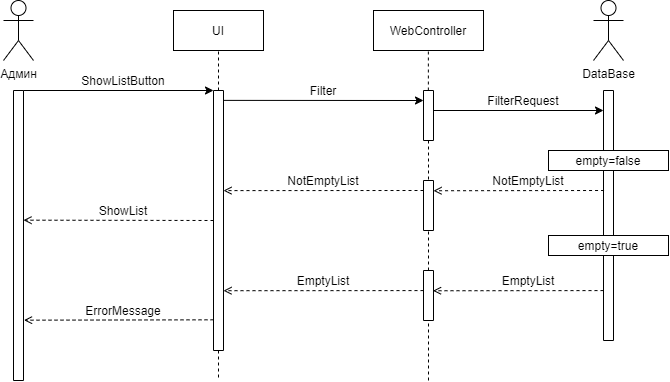

The diagram above was exported from draw.io. Its source (the exported page's mxGraphModel, read from the mxfile embedded in the PNG):
<mxGraphModel dx="865" dy="483" grid="1" gridSize="10" guides="1" tooltips="1" connect="1" arrows="1" fold="1" page="1" pageScale="1" pageWidth="827" pageHeight="1169" math="0" shadow="0">
  <root>
    <mxCell id="0" />
    <mxCell id="1" parent="0" />
    <mxCell id="e4PXw122mJy4WIJf4teU-60" value="DataBase" style="shape=umlActor;verticalLabelPosition=bottom;verticalAlign=top;html=1;outlineConnect=0;strokeColor=#000000;fillColor=#FFFFFF;" vertex="1" parent="1">
      <mxGeometry x="710" y="60" width="30" height="60" as="geometry" />
    </mxCell>
    <mxCell id="e4PXw122mJy4WIJf4teU-61" value="Админ" style="shape=umlActor;verticalLabelPosition=bottom;verticalAlign=top;html=1;outlineConnect=0;strokeColor=#000000;fillColor=#FFFFFF;" vertex="1" parent="1">
      <mxGeometry x="120" y="60" width="30" height="60" as="geometry" />
    </mxCell>
    <mxCell id="e4PXw122mJy4WIJf4teU-63" value="" style="rounded=0;whiteSpace=wrap;html=1;strokeColor=#000000;fillColor=#FFFFFF;direction=south;" vertex="1" parent="1">
      <mxGeometry x="130" y="150" width="10" height="290" as="geometry" />
    </mxCell>
    <mxCell id="e4PXw122mJy4WIJf4teU-64" value="UI" style="rounded=0;whiteSpace=wrap;html=1;strokeColor=#000000;fillColor=#FFFFFF;" vertex="1" parent="1">
      <mxGeometry x="290" y="70" width="90" height="40" as="geometry" />
    </mxCell>
    <mxCell id="e4PXw122mJy4WIJf4teU-65" value="WebController" style="rounded=0;whiteSpace=wrap;html=1;strokeColor=#000000;fillColor=#FFFFFF;" vertex="1" parent="1">
      <mxGeometry x="490" y="70" width="110" height="40" as="geometry" />
    </mxCell>
    <mxCell id="e4PXw122mJy4WIJf4teU-66" value="" style="endArrow=none;dashed=1;html=1;strokeWidth=1;entryX=0.5;entryY=1;entryDx=0;entryDy=0;" edge="1" parent="1" target="e4PXw122mJy4WIJf4teU-64">
      <mxGeometry width="50" height="50" relative="1" as="geometry">
        <mxPoint x="335" y="150" as="sourcePoint" />
        <mxPoint x="520" y="190" as="targetPoint" />
      </mxGeometry>
    </mxCell>
    <mxCell id="e4PXw122mJy4WIJf4teU-67" value="" style="rounded=0;whiteSpace=wrap;html=1;strokeColor=#000000;fillColor=#FFFFFF;direction=south;" vertex="1" parent="1">
      <mxGeometry x="330" y="150" width="10" height="260" as="geometry" />
    </mxCell>
    <mxCell id="e4PXw122mJy4WIJf4teU-68" value="" style="endArrow=none;dashed=1;html=1;strokeWidth=1;exitX=1;exitY=0.5;exitDx=0;exitDy=0;" edge="1" parent="1" source="e4PXw122mJy4WIJf4teU-67">
      <mxGeometry width="50" height="50" relative="1" as="geometry">
        <mxPoint x="340" y="400" as="sourcePoint" />
        <mxPoint x="335" y="440" as="targetPoint" />
      </mxGeometry>
    </mxCell>
    <mxCell id="e4PXw122mJy4WIJf4teU-69" value="" style="endArrow=classic;html=1;strokeWidth=1;entryX=0;entryY=1;entryDx=0;entryDy=0;exitX=0;exitY=0;exitDx=0;exitDy=0;" edge="1" parent="1" source="e4PXw122mJy4WIJf4teU-63" target="e4PXw122mJy4WIJf4teU-67">
      <mxGeometry width="50" height="50" relative="1" as="geometry">
        <mxPoint x="150" y="150" as="sourcePoint" />
        <mxPoint x="370" y="250" as="targetPoint" />
      </mxGeometry>
    </mxCell>
    <mxCell id="e4PXw122mJy4WIJf4teU-70" value="" style="rounded=0;whiteSpace=wrap;html=1;strokeColor=#000000;fillColor=#FFFFFF;direction=south;" vertex="1" parent="1">
      <mxGeometry x="540" y="150" width="10" height="50" as="geometry" />
    </mxCell>
    <mxCell id="e4PXw122mJy4WIJf4teU-73" value="" style="endArrow=none;dashed=1;html=1;strokeWidth=1;entryX=0.5;entryY=1;entryDx=0;entryDy=0;" edge="1" parent="1">
      <mxGeometry width="50" height="50" relative="1" as="geometry">
        <mxPoint x="544.86" y="150" as="sourcePoint" />
        <mxPoint x="544.86" y="110" as="targetPoint" />
      </mxGeometry>
    </mxCell>
    <mxCell id="e4PXw122mJy4WIJf4teU-74" value="" style="rounded=0;whiteSpace=wrap;html=1;strokeColor=#000000;fillColor=#FFFFFF;direction=south;" vertex="1" parent="1">
      <mxGeometry x="540" y="240" width="10" height="50" as="geometry" />
    </mxCell>
    <mxCell id="e4PXw122mJy4WIJf4teU-76" value="" style="rounded=0;whiteSpace=wrap;html=1;strokeColor=#000000;fillColor=#FFFFFF;direction=south;" vertex="1" parent="1">
      <mxGeometry x="540" y="330" width="10" height="50" as="geometry" />
    </mxCell>
    <mxCell id="e4PXw122mJy4WIJf4teU-78" value="" style="endArrow=classic;html=1;strokeWidth=1;entryX=0;entryY=1;entryDx=0;entryDy=0;exitX=0.038;exitY=-0.059;exitDx=0;exitDy=0;exitPerimeter=0;" edge="1" parent="1" source="e4PXw122mJy4WIJf4teU-67">
      <mxGeometry width="50" height="50" relative="1" as="geometry">
        <mxPoint x="350" y="160" as="sourcePoint" />
        <mxPoint x="540" y="160.00000000000034" as="targetPoint" />
      </mxGeometry>
    </mxCell>
    <mxCell id="e4PXw122mJy4WIJf4teU-79" value="" style="rounded=0;whiteSpace=wrap;html=1;strokeColor=#000000;fillColor=#FFFFFF;direction=south;" vertex="1" parent="1">
      <mxGeometry x="720" y="150" width="10" height="250" as="geometry" />
    </mxCell>
    <mxCell id="e4PXw122mJy4WIJf4teU-80" value="" style="endArrow=classic;html=1;strokeWidth=1;entryX=0;entryY=1;entryDx=0;entryDy=0;" edge="1" parent="1">
      <mxGeometry width="50" height="50" relative="1" as="geometry">
        <mxPoint x="550" y="170" as="sourcePoint" />
        <mxPoint x="720" y="170.00000000000034" as="targetPoint" />
      </mxGeometry>
    </mxCell>
    <mxCell id="e4PXw122mJy4WIJf4teU-81" value="Filter" style="text;html=1;strokeColor=none;fillColor=none;align=center;verticalAlign=middle;whiteSpace=wrap;rounded=0;" vertex="1" parent="1">
      <mxGeometry x="420" y="140" width="40" height="20" as="geometry" />
    </mxCell>
    <mxCell id="e4PXw122mJy4WIJf4teU-82" value="ShowListButton" style="text;html=1;strokeColor=none;fillColor=none;align=center;verticalAlign=middle;whiteSpace=wrap;rounded=0;" vertex="1" parent="1">
      <mxGeometry x="220" y="130" width="40" height="20" as="geometry" />
    </mxCell>
    <mxCell id="e4PXw122mJy4WIJf4teU-83" value="FilterRequest" style="text;html=1;strokeColor=none;fillColor=none;align=center;verticalAlign=middle;whiteSpace=wrap;rounded=0;" vertex="1" parent="1">
      <mxGeometry x="620" y="150" width="40" height="20" as="geometry" />
    </mxCell>
    <mxCell id="e4PXw122mJy4WIJf4teU-84" value="empty=false" style="rounded=0;whiteSpace=wrap;html=1;strokeColor=#000000;fillColor=#FFFFFF;" vertex="1" parent="1">
      <mxGeometry x="665" y="210" width="120" height="20" as="geometry" />
    </mxCell>
    <mxCell id="e4PXw122mJy4WIJf4teU-85" value="" style="endArrow=open;html=1;strokeWidth=1;dashed=1;exitX=0.4;exitY=0.944;exitDx=0;exitDy=0;exitPerimeter=0;entryX=0.205;entryY=-0.002;entryDx=0;entryDy=0;entryPerimeter=0;endFill=0;" edge="1" parent="1" source="e4PXw122mJy4WIJf4teU-79" target="e4PXw122mJy4WIJf4teU-74">
      <mxGeometry width="50" height="50" relative="1" as="geometry">
        <mxPoint x="460" y="340" as="sourcePoint" />
        <mxPoint x="510" y="290" as="targetPoint" />
      </mxGeometry>
    </mxCell>
    <mxCell id="e4PXw122mJy4WIJf4teU-86" value="" style="endArrow=open;html=1;strokeWidth=1;dashed=1;exitX=0.427;exitY=0.96;exitDx=0;exitDy=0;exitPerimeter=0;entryX=0.385;entryY=0;entryDx=0;entryDy=0;entryPerimeter=0;endFill=0;" edge="1" parent="1" target="e4PXw122mJy4WIJf4teU-67">
      <mxGeometry width="50" height="50" relative="1" as="geometry">
        <mxPoint x="540.0000000000001" y="249.9999999999999" as="sourcePoint" />
        <mxPoint x="369.6" y="250.01999999999998" as="targetPoint" />
      </mxGeometry>
    </mxCell>
    <mxCell id="e4PXw122mJy4WIJf4teU-87" value="NotEmptyList" style="text;html=1;strokeColor=none;fillColor=none;align=center;verticalAlign=middle;whiteSpace=wrap;rounded=0;" vertex="1" parent="1">
      <mxGeometry x="625" y="230" width="40" height="20" as="geometry" />
    </mxCell>
    <mxCell id="e4PXw122mJy4WIJf4teU-88" value="NotEmptyList" style="text;html=1;strokeColor=none;fillColor=none;align=center;verticalAlign=middle;whiteSpace=wrap;rounded=0;" vertex="1" parent="1">
      <mxGeometry x="420" y="230" width="40" height="20" as="geometry" />
    </mxCell>
    <mxCell id="e4PXw122mJy4WIJf4teU-89" value="" style="endArrow=open;html=1;strokeWidth=1;dashed=1;entryX=0.385;entryY=0;entryDx=0;entryDy=0;entryPerimeter=0;endFill=0;" edge="1" parent="1">
      <mxGeometry width="50" height="50" relative="1" as="geometry">
        <mxPoint x="330" y="280" as="sourcePoint" />
        <mxPoint x="140" y="279.6799999999999" as="targetPoint" />
      </mxGeometry>
    </mxCell>
    <mxCell id="e4PXw122mJy4WIJf4teU-90" value="ShowList" style="text;html=1;strokeColor=none;fillColor=none;align=center;verticalAlign=middle;whiteSpace=wrap;rounded=0;" vertex="1" parent="1">
      <mxGeometry x="220" y="260" width="40" height="20" as="geometry" />
    </mxCell>
    <mxCell id="e4PXw122mJy4WIJf4teU-91" value="empty=true" style="rounded=0;whiteSpace=wrap;html=1;strokeColor=#000000;fillColor=#FFFFFF;" vertex="1" parent="1">
      <mxGeometry x="665" y="295" width="120" height="20" as="geometry" />
    </mxCell>
    <mxCell id="e4PXw122mJy4WIJf4teU-92" value="" style="endArrow=open;html=1;strokeWidth=1;dashed=1;exitX=0.417;exitY=0.95;exitDx=0;exitDy=0;exitPerimeter=0;entryX=0.205;entryY=-0.002;entryDx=0;entryDy=0;entryPerimeter=0;endFill=0;" edge="1" parent="1">
      <mxGeometry width="50" height="50" relative="1" as="geometry">
        <mxPoint x="719.9999999999998" y="350.08000000000004" as="sourcePoint" />
        <mxPoint x="549.52" y="350.25" as="targetPoint" />
      </mxGeometry>
    </mxCell>
    <mxCell id="e4PXw122mJy4WIJf4teU-93" value="EmptyList" style="text;html=1;strokeColor=none;fillColor=none;align=center;verticalAlign=middle;whiteSpace=wrap;rounded=0;" vertex="1" parent="1">
      <mxGeometry x="624.5" y="330" width="40" height="20" as="geometry" />
    </mxCell>
    <mxCell id="e4PXw122mJy4WIJf4teU-94" value="" style="endArrow=open;html=1;strokeWidth=1;dashed=1;exitX=0.417;exitY=0.95;exitDx=0;exitDy=0;exitPerimeter=0;entryX=0.77;entryY=0;entryDx=0;entryDy=0;entryPerimeter=0;endFill=0;" edge="1" parent="1" target="e4PXw122mJy4WIJf4teU-67">
      <mxGeometry width="50" height="50" relative="1" as="geometry">
        <mxPoint x="540" y="350.08000000000004" as="sourcePoint" />
        <mxPoint x="369.52" y="350.25" as="targetPoint" />
      </mxGeometry>
    </mxCell>
    <mxCell id="e4PXw122mJy4WIJf4teU-95" value="EmptyList" style="text;html=1;strokeColor=none;fillColor=none;align=center;verticalAlign=middle;whiteSpace=wrap;rounded=0;" vertex="1" parent="1">
      <mxGeometry x="420" y="330" width="40" height="20" as="geometry" />
    </mxCell>
    <mxCell id="e4PXw122mJy4WIJf4teU-96" value="" style="endArrow=open;html=1;strokeWidth=1;dashed=1;exitX=0.417;exitY=0.95;exitDx=0;exitDy=0;exitPerimeter=0;endFill=0;entryX=0.792;entryY=-0.052;entryDx=0;entryDy=0;entryPerimeter=0;" edge="1" parent="1" target="e4PXw122mJy4WIJf4teU-63">
      <mxGeometry width="50" height="50" relative="1" as="geometry">
        <mxPoint x="330" y="379.31000000000006" as="sourcePoint" />
        <mxPoint x="150" y="379" as="targetPoint" />
      </mxGeometry>
    </mxCell>
    <mxCell id="e4PXw122mJy4WIJf4teU-97" value="ErrorMessage" style="text;html=1;strokeColor=none;fillColor=none;align=center;verticalAlign=middle;whiteSpace=wrap;rounded=0;" vertex="1" parent="1">
      <mxGeometry x="220" y="360" width="40" height="20" as="geometry" />
    </mxCell>
    <mxCell id="e4PXw122mJy4WIJf4teU-99" value="" style="endArrow=none;dashed=1;html=1;strokeWidth=1;exitX=1;exitY=0.5;exitDx=0;exitDy=0;entryX=0;entryY=0.5;entryDx=0;entryDy=0;" edge="1" parent="1" source="e4PXw122mJy4WIJf4teU-70" target="e4PXw122mJy4WIJf4teU-74">
      <mxGeometry width="50" height="50" relative="1" as="geometry">
        <mxPoint x="554.8600000000001" y="160" as="sourcePoint" />
        <mxPoint x="560" y="210" as="targetPoint" />
      </mxGeometry>
    </mxCell>
    <mxCell id="e4PXw122mJy4WIJf4teU-100" value="" style="endArrow=none;dashed=1;html=1;strokeWidth=1;entryX=1;entryY=0.5;entryDx=0;entryDy=0;exitX=0;exitY=0.5;exitDx=0;exitDy=0;" edge="1" parent="1" source="e4PXw122mJy4WIJf4teU-76" target="e4PXw122mJy4WIJf4teU-74">
      <mxGeometry width="50" height="50" relative="1" as="geometry">
        <mxPoint x="560" y="310" as="sourcePoint" />
        <mxPoint x="580" y="280" as="targetPoint" />
      </mxGeometry>
    </mxCell>
    <mxCell id="e4PXw122mJy4WIJf4teU-101" value="" style="endArrow=none;dashed=1;html=1;strokeWidth=1;entryX=1;entryY=0.5;entryDx=0;entryDy=0;" edge="1" parent="1" target="e4PXw122mJy4WIJf4teU-76">
      <mxGeometry width="50" height="50" relative="1" as="geometry">
        <mxPoint x="545" y="440" as="sourcePoint" />
        <mxPoint x="550" y="390" as="targetPoint" />
      </mxGeometry>
    </mxCell>
  </root>
</mxGraphModel>